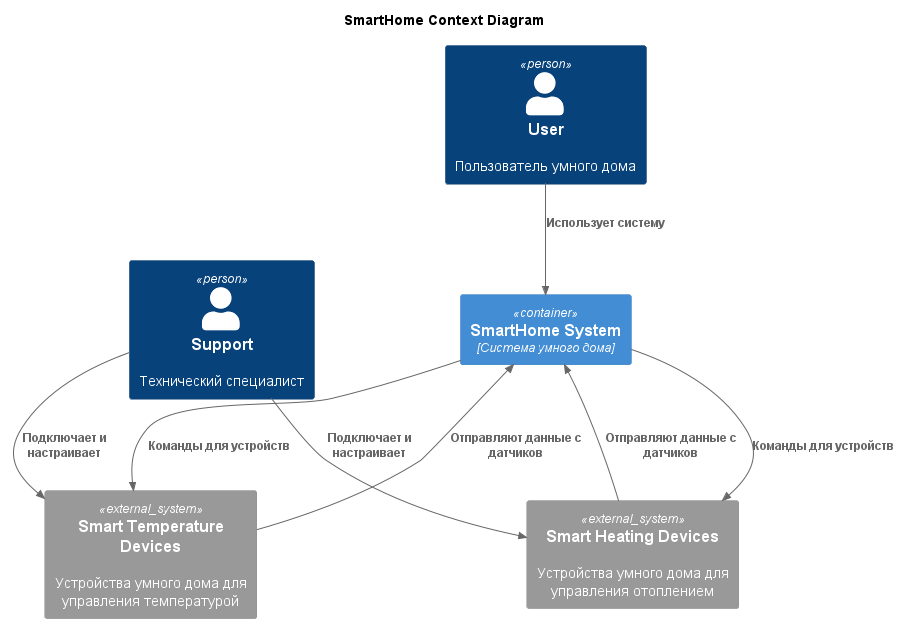

The diagram above was rendered by PlantUML. Its source (embedded in the PNG):
@startuml
title SmartHome Context Diagram

top to bottom direction

!includeurl https://raw.githubusercontent.com/RicardoNiepel/C4-PlantUML/master/C4_Component.puml

Person(user, "User", "Пользователь умного дома")
Person(support, "Support", "Технический специалист")

Container(SmartHomeSystem, "SmartHome System", "Система умного дома")

System_Ext(heating, "Smart Heating Devices", "Устройства умного дома для управления отоплением")
System_Ext(temperature, "Smart Temperature Devices", "Устройства умного дома для управления температурой")

Rel(user, SmartHomeSystem, "Использует систему")
Rel(heating, SmartHomeSystem, "Отправляют данные с датчиков")
Rel(temperature, SmartHomeSystem, "Отправляют данные с датчиков")

Rel(SmartHomeSystem, heating, "Команды для устройств")
Rel(SmartHomeSystem, temperature, "Команды для устройств")

Rel(support, heating, "Подключает и настраивает")
Rel(support, temperature, "Подключает и настраивает")


@enduml